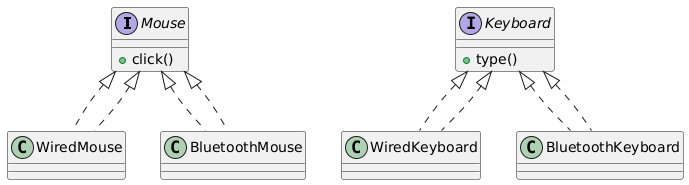

The diagram above was rendered by PlantUML. Its source (embedded in the PNG):
@startuml
interface Mouse {
    +click()
}

class WiredMouse implements Mouse
class BluetoothMouse implements Mouse

interface Keyboard {
    +type()
}

class WiredKeyboard implements Keyboard
class BluetoothKeyboard implements Keyboard

Mouse <|.. WiredMouse
Mouse <|.. BluetoothMouse

Keyboard <|.. WiredKeyboard
Keyboard <|.. BluetoothKeyboard
@enduml